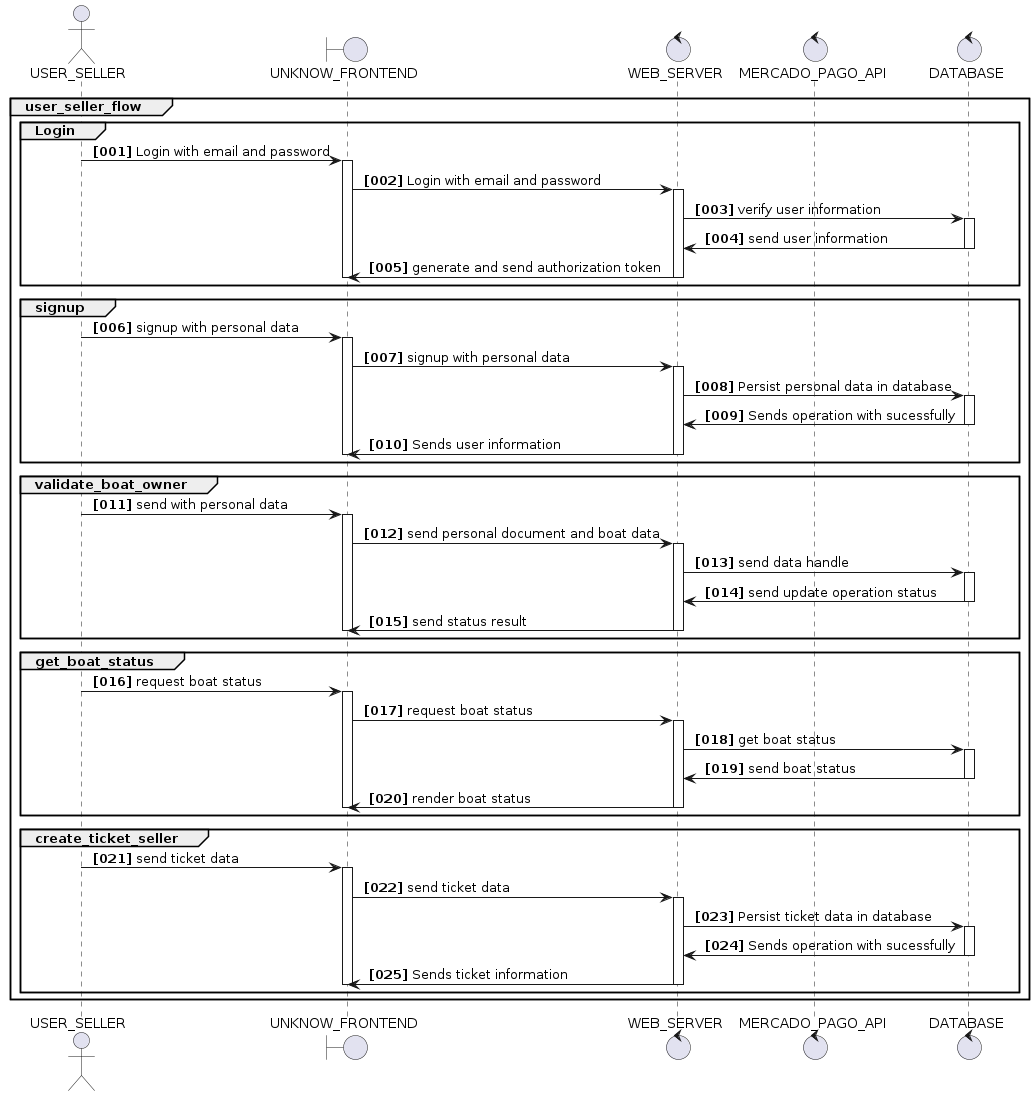

The diagram above was rendered by PlantUML. Its source (embedded in the PNG):
@startuml

actor USER_SELLER

boundary UNKNOW_FRONTEND

control WEB_SERVER
control MERCADO_PAGO_API
control DATABASE

autonumber "<b> [000]"


/'
 USER_SELLER Flow ->
'/

group user_seller_flow

  group Login
      USER_SELLER -> UNKNOW_FRONTEND: Login with email and password
      activate UNKNOW_FRONTEND
      UNKNOW_FRONTEND -> WEB_SERVER: Login with email and password
      activate WEB_SERVER
      WEB_SERVER -> DATABASE: verify user information
      activate DATABASE
      DATABASE -> WEB_SERVER: send user information
      deactivate DATABASE
      WEB_SERVER -> UNKNOW_FRONTEND: generate and send authorization token
      deactivate UNKNOW_FRONTEND
      deactivate WEB_SERVER
  end

  group signup
      USER_SELLER -> UNKNOW_FRONTEND: signup with personal data
      activate UNKNOW_FRONTEND
      UNKNOW_FRONTEND -> WEB_SERVER: signup with personal data
      activate WEB_SERVER
      WEB_SERVER -> DATABASE: Persist personal data in database
      activate DATABASE
      DATABASE -> WEB_SERVER: Sends operation with sucessfully
      deactivate DATABASE
      WEB_SERVER -> UNKNOW_FRONTEND: Sends user information
      deactivate UNKNOW_FRONTEND
      deactivate WEB_SERVER

      /'
        Should persist following data in database:
        BodyRequest {
          email: string,
          firstName: string,
          lastName: string,,
          cpf: number,
          phoneNumber?: number, 
          birthdate: string,
          gender?: string,
          address{
            postalCode: string,
            complement: string,
            state: string,
            city: string,
            number: string,
            neighborhood: string,
            street: string,
          } 
        }

      '/
  end

  group validate_boat_owner
    USER_SELLER -> UNKNOW_FRONTEND: send with personal data
    activate UNKNOW_FRONTEND
    UNKNOW_FRONTEND -> WEB_SERVER: send personal document and boat data
    activate WEB_SERVER
    WEB_SERVER -> DATABASE: send data handle
    activate DATABASE
    DATABASE -> WEB_SERVER: send update operation status
    deactivate DATABASE
    WEB_SERVER -> UNKNOW_FRONTEND: send status result
    deactivate WEB_SERVER
    deactivate UNKNOW_FRONTEND

     /'
        Should persist following data in database:
        BodyRequest {
          CNPJ: string;
          document:{
            Type: 'RG'|'CNH';
            Front: 'string';
            Back: 'string';
            Selfie: 'string';
          },
          boat{
            IMO: number;
            name: string;
            subscription: string;
            flag: 'type UF';
          },
        }

      '/
  end

  group get_boat_status
    USER_SELLER -> UNKNOW_FRONTEND: request boat status
    activate UNKNOW_FRONTEND
    UNKNOW_FRONTEND -> WEB_SERVER: request boat status
    activate WEB_SERVER
    WEB_SERVER -> DATABASE: get boat status
    activate DATABASE
    DATABASE -> WEB_SERVER: send boat status
    deactivate DATABASE
    WEB_SERVER -> UNKNOW_FRONTEND: render boat status
    deactivate WEB_SERVER
    deactivate UNKNOW_FRONTEND

  end

  /'
    group add_method_payment
      USER_SELLER -> UNKNOW_FRONTEND: payment information 
      activate UNKNOW_FRONTEND 
      UNKNOW_FRONTEND -> WEB_SERVER: payment information  
      activate WEB_SERVER
      WEB_SERVER -> DATABASE: Persist payment information in the database 
      activate DATABASE
      DATABASE -> WEB_SERVER: send update operation status
      deactivate DATABASE
      WEB_SERVER -> UNKNOW_FRONTEND: Sends operation with sucessfully
      deactivate WEB_SERVER
      deactivate UNKNOW_FRONTEND

    end
  '/
  
  group create_ticket_seller
    USER_SELLER -> UNKNOW_FRONTEND: send ticket data
    activate UNKNOW_FRONTEND
    UNKNOW_FRONTEND -> WEB_SERVER: send ticket data
    activate WEB_SERVER
    WEB_SERVER -> DATABASE: Persist ticket data in database
    activate DATABASE
    DATABASE -> WEB_SERVER: Sends operation with sucessfully
    deactivate DATABASE
    WEB_SERVER -> UNKNOW_FRONTEND: Sends ticket information
    deactivate WEB_SERVER
    deactivate UNKNOW_FRONTEND

     /'
        Should persist following data in database:
        BodyRequest {
          acomodacao_nome: string;
          cidade_destino: string;
          cidade_origem: string;
          dt_chegada: date;
          dt_modificacao: date;
          dt_registro: date;
          dt_saida: date;
          embarcacao_nome: string;
          embarcacao_telefone: number;
          imagem_url: string;
          quantidade_restante: number;
          valor_alimentacao: number;
          valor_transporte: number;
        }
      '/

  end
end


@enduml